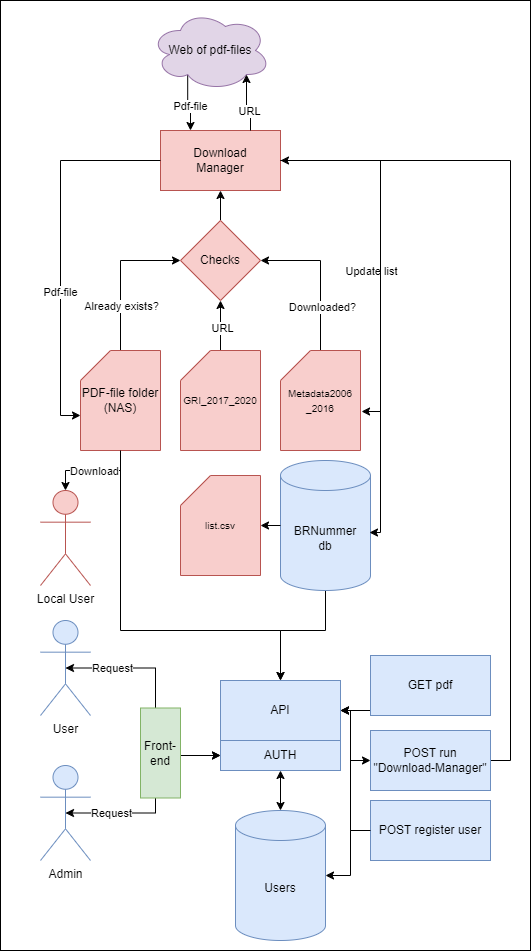

The diagram above was exported from draw.io. Its source (the exported page's mxGraphModel, read from the mxfile embedded in the PNG):
<mxGraphModel dx="1434" dy="738" grid="1" gridSize="10" guides="1" tooltips="1" connect="1" arrows="1" fold="1" page="1" pageScale="1" pageWidth="827" pageHeight="1169" math="0" shadow="0">
  <root>
    <mxCell id="0" />
    <mxCell id="1" parent="0" />
    <mxCell id="eEYf0YfA6NWy8jPU72UB-71" value="" style="rounded=0;whiteSpace=wrap;html=1;" vertex="1" parent="1">
      <mxGeometry width="530" height="950" as="geometry" />
    </mxCell>
    <mxCell id="eEYf0YfA6NWy8jPU72UB-1" value="Download&lt;br&gt;Manager" style="rounded=0;whiteSpace=wrap;html=1;fillColor=#f8cecc;strokeColor=#b85450;" vertex="1" parent="1">
      <mxGeometry x="160" y="130" width="120" height="60" as="geometry" />
    </mxCell>
    <mxCell id="eEYf0YfA6NWy8jPU72UB-13" style="edgeStyle=orthogonalEdgeStyle;rounded=0;orthogonalLoop=1;jettySize=auto;html=1;exitX=0.5;exitY=0;exitDx=0;exitDy=0;exitPerimeter=0;entryX=0;entryY=0.5;entryDx=0;entryDy=0;" edge="1" parent="1" source="eEYf0YfA6NWy8jPU72UB-2" target="eEYf0YfA6NWy8jPU72UB-6">
      <mxGeometry relative="1" as="geometry" />
    </mxCell>
    <mxCell id="eEYf0YfA6NWy8jPU72UB-14" value="Already exists?" style="edgeLabel;html=1;align=center;verticalAlign=middle;resizable=0;points=[];" vertex="1" connectable="0" parent="eEYf0YfA6NWy8jPU72UB-13">
      <mxGeometry x="-0.4" relative="1" as="geometry">
        <mxPoint as="offset" />
      </mxGeometry>
    </mxCell>
    <mxCell id="eEYf0YfA6NWy8jPU72UB-54" style="edgeStyle=orthogonalEdgeStyle;rounded=0;orthogonalLoop=1;jettySize=auto;html=1;exitX=0.5;exitY=1;exitDx=0;exitDy=0;exitPerimeter=0;" edge="1" parent="1" source="eEYf0YfA6NWy8jPU72UB-2" target="eEYf0YfA6NWy8jPU72UB-28">
      <mxGeometry relative="1" as="geometry">
        <Array as="points">
          <mxPoint x="120" y="630" />
          <mxPoint x="280" y="630" />
        </Array>
      </mxGeometry>
    </mxCell>
    <mxCell id="eEYf0YfA6NWy8jPU72UB-2" value="PDF-file folder&lt;div&gt;(NAS)&lt;/div&gt;" style="shape=card;whiteSpace=wrap;html=1;fillColor=#f8cecc;strokeColor=#b85450;" vertex="1" parent="1">
      <mxGeometry x="80" y="350" width="80" height="100" as="geometry" />
    </mxCell>
    <mxCell id="eEYf0YfA6NWy8jPU72UB-9" style="edgeStyle=orthogonalEdgeStyle;rounded=0;orthogonalLoop=1;jettySize=auto;html=1;exitX=0.5;exitY=0;exitDx=0;exitDy=0;exitPerimeter=0;entryX=0.5;entryY=1;entryDx=0;entryDy=0;" edge="1" parent="1" source="eEYf0YfA6NWy8jPU72UB-3" target="eEYf0YfA6NWy8jPU72UB-6">
      <mxGeometry relative="1" as="geometry" />
    </mxCell>
    <mxCell id="eEYf0YfA6NWy8jPU72UB-12" value="URL" style="edgeLabel;html=1;align=center;verticalAlign=middle;resizable=0;points=[];" vertex="1" connectable="0" parent="eEYf0YfA6NWy8jPU72UB-9">
      <mxGeometry x="-0.08" y="-1" relative="1" as="geometry">
        <mxPoint as="offset" />
      </mxGeometry>
    </mxCell>
    <mxCell id="eEYf0YfA6NWy8jPU72UB-3" value="&lt;font style=&quot;font-size: 10px;&quot;&gt;GRI_2017_2020&lt;/font&gt;" style="shape=card;whiteSpace=wrap;html=1;fillColor=#f8cecc;strokeColor=#b85450;" vertex="1" parent="1">
      <mxGeometry x="180" y="350" width="80" height="100" as="geometry" />
    </mxCell>
    <mxCell id="eEYf0YfA6NWy8jPU72UB-7" style="edgeStyle=orthogonalEdgeStyle;rounded=0;orthogonalLoop=1;jettySize=auto;html=1;exitX=0.5;exitY=0;exitDx=0;exitDy=0;exitPerimeter=0;entryX=1;entryY=0.5;entryDx=0;entryDy=0;" edge="1" parent="1" source="eEYf0YfA6NWy8jPU72UB-4" target="eEYf0YfA6NWy8jPU72UB-6">
      <mxGeometry relative="1" as="geometry" />
    </mxCell>
    <mxCell id="eEYf0YfA6NWy8jPU72UB-11" value="Downloaded?" style="edgeLabel;html=1;align=center;verticalAlign=middle;resizable=0;points=[];" vertex="1" connectable="0" parent="eEYf0YfA6NWy8jPU72UB-7">
      <mxGeometry x="-0.4133" y="-1" relative="1" as="geometry">
        <mxPoint as="offset" />
      </mxGeometry>
    </mxCell>
    <mxCell id="eEYf0YfA6NWy8jPU72UB-4" value="&lt;span style=&quot;font-size: 10px;&quot;&gt;Metadata2006&lt;/span&gt;&lt;div&gt;&lt;span style=&quot;font-size: 10px;&quot;&gt;_2016&lt;/span&gt;&lt;/div&gt;" style="shape=card;whiteSpace=wrap;html=1;fillColor=#f8cecc;strokeColor=#b85450;" vertex="1" parent="1">
      <mxGeometry x="280" y="350" width="80" height="100" as="geometry" />
    </mxCell>
    <mxCell id="eEYf0YfA6NWy8jPU72UB-18" style="edgeStyle=orthogonalEdgeStyle;rounded=0;orthogonalLoop=1;jettySize=auto;html=1;exitX=0.31;exitY=0.8;exitDx=0;exitDy=0;exitPerimeter=0;entryX=0.25;entryY=0;entryDx=0;entryDy=0;" edge="1" parent="1" source="eEYf0YfA6NWy8jPU72UB-5" target="eEYf0YfA6NWy8jPU72UB-1">
      <mxGeometry relative="1" as="geometry" />
    </mxCell>
    <mxCell id="eEYf0YfA6NWy8jPU72UB-20" value="Pdf-file" style="edgeLabel;html=1;align=center;verticalAlign=middle;resizable=0;points=[];" vertex="1" connectable="0" parent="eEYf0YfA6NWy8jPU72UB-18">
      <mxGeometry x="0.0544" y="2" relative="1" as="geometry">
        <mxPoint as="offset" />
      </mxGeometry>
    </mxCell>
    <mxCell id="eEYf0YfA6NWy8jPU72UB-5" value="Web of pdf-files" style="ellipse;shape=cloud;whiteSpace=wrap;html=1;fillColor=#e1d5e7;strokeColor=#9673a6;" vertex="1" parent="1">
      <mxGeometry x="150" y="10" width="120" height="80" as="geometry" />
    </mxCell>
    <mxCell id="eEYf0YfA6NWy8jPU72UB-15" style="edgeStyle=orthogonalEdgeStyle;rounded=0;orthogonalLoop=1;jettySize=auto;html=1;exitX=0.5;exitY=0;exitDx=0;exitDy=0;entryX=0.5;entryY=1;entryDx=0;entryDy=0;" edge="1" parent="1" source="eEYf0YfA6NWy8jPU72UB-6" target="eEYf0YfA6NWy8jPU72UB-1">
      <mxGeometry relative="1" as="geometry" />
    </mxCell>
    <mxCell id="eEYf0YfA6NWy8jPU72UB-6" value="Checks" style="rhombus;whiteSpace=wrap;html=1;fillColor=#f8cecc;strokeColor=#b85450;" vertex="1" parent="1">
      <mxGeometry x="180" y="220" width="80" height="80" as="geometry" />
    </mxCell>
    <mxCell id="eEYf0YfA6NWy8jPU72UB-17" style="edgeStyle=orthogonalEdgeStyle;rounded=0;orthogonalLoop=1;jettySize=auto;html=1;exitX=0.75;exitY=0;exitDx=0;exitDy=0;entryX=0.8;entryY=0.8;entryDx=0;entryDy=0;entryPerimeter=0;" edge="1" parent="1" source="eEYf0YfA6NWy8jPU72UB-1" target="eEYf0YfA6NWy8jPU72UB-5">
      <mxGeometry relative="1" as="geometry" />
    </mxCell>
    <mxCell id="eEYf0YfA6NWy8jPU72UB-19" value="URL" style="edgeLabel;html=1;align=center;verticalAlign=middle;resizable=0;points=[];" vertex="1" connectable="0" parent="eEYf0YfA6NWy8jPU72UB-17">
      <mxGeometry x="-0.2667" relative="1" as="geometry">
        <mxPoint as="offset" />
      </mxGeometry>
    </mxCell>
    <mxCell id="eEYf0YfA6NWy8jPU72UB-21" style="edgeStyle=orthogonalEdgeStyle;rounded=0;orthogonalLoop=1;jettySize=auto;html=1;exitX=0;exitY=0.5;exitDx=0;exitDy=0;entryX=0;entryY=0;entryDx=0;entryDy=65;entryPerimeter=0;" edge="1" parent="1" source="eEYf0YfA6NWy8jPU72UB-1" target="eEYf0YfA6NWy8jPU72UB-2">
      <mxGeometry relative="1" as="geometry" />
    </mxCell>
    <mxCell id="eEYf0YfA6NWy8jPU72UB-22" value="Pdf-file" style="edgeLabel;html=1;align=center;verticalAlign=middle;resizable=0;points=[];" vertex="1" connectable="0" parent="eEYf0YfA6NWy8jPU72UB-21">
      <mxGeometry x="0.232" y="-1" relative="1" as="geometry">
        <mxPoint as="offset" />
      </mxGeometry>
    </mxCell>
    <mxCell id="eEYf0YfA6NWy8jPU72UB-23" style="edgeStyle=orthogonalEdgeStyle;rounded=0;orthogonalLoop=1;jettySize=auto;html=1;exitX=1;exitY=0.5;exitDx=0;exitDy=0;entryX=1.013;entryY=0.61;entryDx=0;entryDy=0;entryPerimeter=0;" edge="1" parent="1" source="eEYf0YfA6NWy8jPU72UB-1" target="eEYf0YfA6NWy8jPU72UB-4">
      <mxGeometry relative="1" as="geometry" />
    </mxCell>
    <mxCell id="eEYf0YfA6NWy8jPU72UB-24" value="Update list" style="edgeLabel;html=1;align=center;verticalAlign=middle;resizable=0;points=[];" vertex="1" connectable="0" parent="eEYf0YfA6NWy8jPU72UB-23">
      <mxGeometry x="0.2055" y="4" relative="1" as="geometry">
        <mxPoint x="-14" y="-13" as="offset" />
      </mxGeometry>
    </mxCell>
    <mxCell id="eEYf0YfA6NWy8jPU72UB-52" style="edgeStyle=orthogonalEdgeStyle;rounded=0;orthogonalLoop=1;jettySize=auto;html=1;exitX=0.5;exitY=1;exitDx=0;exitDy=0;exitPerimeter=0;entryX=0.5;entryY=0;entryDx=0;entryDy=0;" edge="1" parent="1" source="eEYf0YfA6NWy8jPU72UB-25" target="eEYf0YfA6NWy8jPU72UB-28">
      <mxGeometry relative="1" as="geometry">
        <Array as="points">
          <mxPoint x="325" y="630" />
          <mxPoint x="280" y="630" />
        </Array>
      </mxGeometry>
    </mxCell>
    <mxCell id="eEYf0YfA6NWy8jPU72UB-25" value="BRNummer&lt;div&gt;db&lt;/div&gt;" style="shape=cylinder3;whiteSpace=wrap;html=1;boundedLbl=1;backgroundOutline=1;size=15;fillColor=#dae8fc;strokeColor=#6c8ebf;" vertex="1" parent="1">
      <mxGeometry x="280" y="460" width="90" height="130" as="geometry" />
    </mxCell>
    <mxCell id="eEYf0YfA6NWy8jPU72UB-26" style="edgeStyle=orthogonalEdgeStyle;rounded=0;orthogonalLoop=1;jettySize=auto;html=1;exitX=1;exitY=0.5;exitDx=0;exitDy=0;entryX=0.989;entryY=0.554;entryDx=0;entryDy=0;entryPerimeter=0;" edge="1" parent="1" source="eEYf0YfA6NWy8jPU72UB-1" target="eEYf0YfA6NWy8jPU72UB-25">
      <mxGeometry relative="1" as="geometry">
        <Array as="points">
          <mxPoint x="380" y="160" />
          <mxPoint x="380" y="532" />
        </Array>
      </mxGeometry>
    </mxCell>
    <mxCell id="eEYf0YfA6NWy8jPU72UB-27" value="Users" style="shape=cylinder3;whiteSpace=wrap;html=1;boundedLbl=1;backgroundOutline=1;size=15;fillColor=#dae8fc;strokeColor=#6c8ebf;" vertex="1" parent="1">
      <mxGeometry x="235" y="810" width="90" height="130" as="geometry" />
    </mxCell>
    <mxCell id="eEYf0YfA6NWy8jPU72UB-28" value="API" style="rounded=0;whiteSpace=wrap;html=1;fillColor=#dae8fc;strokeColor=#6c8ebf;" vertex="1" parent="1">
      <mxGeometry x="220" y="680" width="120" height="60" as="geometry" />
    </mxCell>
    <mxCell id="eEYf0YfA6NWy8jPU72UB-50" style="edgeStyle=orthogonalEdgeStyle;rounded=0;orthogonalLoop=1;jettySize=auto;html=1;exitX=0.5;exitY=0.5;exitDx=0;exitDy=0;exitPerimeter=0;entryX=0;entryY=0.5;entryDx=0;entryDy=0;startArrow=classic;startFill=1;" edge="1" parent="1" source="eEYf0YfA6NWy8jPU72UB-29" target="eEYf0YfA6NWy8jPU72UB-36">
      <mxGeometry relative="1" as="geometry" />
    </mxCell>
    <mxCell id="eEYf0YfA6NWy8jPU72UB-56" value="Request" style="edgeLabel;html=1;align=center;verticalAlign=middle;resizable=0;points=[];" vertex="1" connectable="0" parent="eEYf0YfA6NWy8jPU72UB-50">
      <mxGeometry x="-0.6206" y="-3" relative="1" as="geometry">
        <mxPoint y="-3" as="offset" />
      </mxGeometry>
    </mxCell>
    <mxCell id="eEYf0YfA6NWy8jPU72UB-29" value="User" style="shape=umlActor;verticalLabelPosition=bottom;verticalAlign=top;html=1;outlineConnect=0;fillColor=#dae8fc;strokeColor=#6c8ebf;" vertex="1" parent="1">
      <mxGeometry x="40" y="620" width="50" height="95" as="geometry" />
    </mxCell>
    <mxCell id="eEYf0YfA6NWy8jPU72UB-51" style="edgeStyle=orthogonalEdgeStyle;rounded=0;orthogonalLoop=1;jettySize=auto;html=1;exitX=0.5;exitY=0.5;exitDx=0;exitDy=0;exitPerimeter=0;entryX=0;entryY=0.5;entryDx=0;entryDy=0;startArrow=classic;startFill=1;" edge="1" parent="1" source="eEYf0YfA6NWy8jPU72UB-33" target="eEYf0YfA6NWy8jPU72UB-36">
      <mxGeometry relative="1" as="geometry" />
    </mxCell>
    <mxCell id="eEYf0YfA6NWy8jPU72UB-55" value="Request" style="edgeLabel;html=1;align=center;verticalAlign=middle;resizable=0;points=[];" vertex="1" connectable="0" parent="eEYf0YfA6NWy8jPU72UB-51">
      <mxGeometry x="-0.5859" y="-2" relative="1" as="geometry">
        <mxPoint x="1" y="-2" as="offset" />
      </mxGeometry>
    </mxCell>
    <mxCell id="eEYf0YfA6NWy8jPU72UB-33" value="Admin" style="shape=umlActor;verticalLabelPosition=bottom;verticalAlign=top;html=1;outlineConnect=0;fillColor=#dae8fc;strokeColor=#6c8ebf;" vertex="1" parent="1">
      <mxGeometry x="40" y="765" width="50" height="95" as="geometry" />
    </mxCell>
    <mxCell id="eEYf0YfA6NWy8jPU72UB-57" style="edgeStyle=orthogonalEdgeStyle;rounded=0;orthogonalLoop=1;jettySize=auto;html=1;exitX=0;exitY=0.5;exitDx=0;exitDy=0;entryX=1;entryY=0.5;entryDx=0;entryDy=0;" edge="1" parent="1" source="eEYf0YfA6NWy8jPU72UB-34" target="eEYf0YfA6NWy8jPU72UB-28">
      <mxGeometry relative="1" as="geometry">
        <Array as="points">
          <mxPoint x="370" y="710" />
        </Array>
      </mxGeometry>
    </mxCell>
    <mxCell id="eEYf0YfA6NWy8jPU72UB-34" value="GET pdf" style="rounded=0;whiteSpace=wrap;html=1;fillColor=#dae8fc;strokeColor=#6c8ebf;" vertex="1" parent="1">
      <mxGeometry x="370" y="655" width="120" height="60" as="geometry" />
    </mxCell>
    <mxCell id="eEYf0YfA6NWy8jPU72UB-58" style="edgeStyle=orthogonalEdgeStyle;rounded=0;orthogonalLoop=1;jettySize=auto;html=1;exitX=0;exitY=0.5;exitDx=0;exitDy=0;entryX=1;entryY=0.5;entryDx=0;entryDy=0;startArrow=classic;startFill=1;" edge="1" parent="1" source="eEYf0YfA6NWy8jPU72UB-35" target="eEYf0YfA6NWy8jPU72UB-28">
      <mxGeometry relative="1" as="geometry" />
    </mxCell>
    <mxCell id="eEYf0YfA6NWy8jPU72UB-59" style="edgeStyle=orthogonalEdgeStyle;rounded=0;orthogonalLoop=1;jettySize=auto;html=1;exitX=1;exitY=0.5;exitDx=0;exitDy=0;entryX=1;entryY=0.5;entryDx=0;entryDy=0;" edge="1" parent="1" source="eEYf0YfA6NWy8jPU72UB-35" target="eEYf0YfA6NWy8jPU72UB-1">
      <mxGeometry relative="1" as="geometry" />
    </mxCell>
    <mxCell id="eEYf0YfA6NWy8jPU72UB-35" value="POST run &quot;Download-Manager&quot;" style="rounded=0;whiteSpace=wrap;html=1;fillColor=#dae8fc;strokeColor=#6c8ebf;" vertex="1" parent="1">
      <mxGeometry x="370" y="730" width="120" height="60" as="geometry" />
    </mxCell>
    <mxCell id="eEYf0YfA6NWy8jPU72UB-36" value="AUTH" style="rounded=0;whiteSpace=wrap;html=1;fillColor=#dae8fc;strokeColor=#6c8ebf;" vertex="1" parent="1">
      <mxGeometry x="220" y="740" width="120" height="30" as="geometry" />
    </mxCell>
    <mxCell id="eEYf0YfA6NWy8jPU72UB-37" value="Local User" style="shape=umlActor;verticalLabelPosition=bottom;verticalAlign=top;html=1;outlineConnect=0;fillColor=#f8cecc;strokeColor=#b85450;" vertex="1" parent="1">
      <mxGeometry x="40" y="490" width="50" height="95" as="geometry" />
    </mxCell>
    <mxCell id="eEYf0YfA6NWy8jPU72UB-40" style="edgeStyle=orthogonalEdgeStyle;rounded=0;orthogonalLoop=1;jettySize=auto;html=1;exitX=0.5;exitY=1;exitDx=0;exitDy=0;exitPerimeter=0;entryX=0.5;entryY=0;entryDx=0;entryDy=0;entryPerimeter=0;" edge="1" parent="1" source="eEYf0YfA6NWy8jPU72UB-2" target="eEYf0YfA6NWy8jPU72UB-37">
      <mxGeometry relative="1" as="geometry" />
    </mxCell>
    <mxCell id="eEYf0YfA6NWy8jPU72UB-41" value="Download" style="edgeLabel;html=1;align=center;verticalAlign=middle;resizable=0;points=[];" vertex="1" connectable="0" parent="eEYf0YfA6NWy8jPU72UB-40">
      <mxGeometry x="-0.0105" relative="1" as="geometry">
        <mxPoint as="offset" />
      </mxGeometry>
    </mxCell>
    <mxCell id="eEYf0YfA6NWy8jPU72UB-60" style="edgeStyle=orthogonalEdgeStyle;rounded=0;orthogonalLoop=1;jettySize=auto;html=1;exitX=0.5;exitY=1;exitDx=0;exitDy=0;entryX=0.5;entryY=0;entryDx=0;entryDy=0;entryPerimeter=0;startArrow=classic;startFill=1;" edge="1" parent="1" source="eEYf0YfA6NWy8jPU72UB-36" target="eEYf0YfA6NWy8jPU72UB-27">
      <mxGeometry relative="1" as="geometry" />
    </mxCell>
    <mxCell id="eEYf0YfA6NWy8jPU72UB-62" style="edgeStyle=orthogonalEdgeStyle;rounded=0;orthogonalLoop=1;jettySize=auto;html=1;exitX=0;exitY=0.5;exitDx=0;exitDy=0;entryX=1;entryY=0.5;entryDx=0;entryDy=0;" edge="1" parent="1" source="eEYf0YfA6NWy8jPU72UB-61" target="eEYf0YfA6NWy8jPU72UB-28">
      <mxGeometry relative="1" as="geometry">
        <Array as="points">
          <mxPoint x="350" y="830" />
          <mxPoint x="350" y="710" />
        </Array>
      </mxGeometry>
    </mxCell>
    <mxCell id="eEYf0YfA6NWy8jPU72UB-61" value="POST register user" style="rounded=0;whiteSpace=wrap;html=1;fillColor=#dae8fc;strokeColor=#6c8ebf;" vertex="1" parent="1">
      <mxGeometry x="370" y="800" width="120" height="60" as="geometry" />
    </mxCell>
    <mxCell id="eEYf0YfA6NWy8jPU72UB-63" value="&lt;font style=&quot;font-size: 10px;&quot;&gt;list.csv&lt;/font&gt;" style="shape=card;whiteSpace=wrap;html=1;fillColor=#f8cecc;strokeColor=#b85450;" vertex="1" parent="1">
      <mxGeometry x="180" y="475" width="80" height="100" as="geometry" />
    </mxCell>
    <mxCell id="eEYf0YfA6NWy8jPU72UB-64" style="edgeStyle=orthogonalEdgeStyle;rounded=0;orthogonalLoop=1;jettySize=auto;html=1;exitX=0;exitY=0.5;exitDx=0;exitDy=0;exitPerimeter=0;entryX=1;entryY=0.5;entryDx=0;entryDy=0;entryPerimeter=0;" edge="1" parent="1" source="eEYf0YfA6NWy8jPU72UB-25" target="eEYf0YfA6NWy8jPU72UB-63">
      <mxGeometry relative="1" as="geometry" />
    </mxCell>
    <mxCell id="eEYf0YfA6NWy8jPU72UB-65" style="edgeStyle=orthogonalEdgeStyle;rounded=0;orthogonalLoop=1;jettySize=auto;html=1;exitX=0;exitY=0.5;exitDx=0;exitDy=0;entryX=1;entryY=0.5;entryDx=0;entryDy=0;entryPerimeter=0;" edge="1" parent="1" source="eEYf0YfA6NWy8jPU72UB-61" target="eEYf0YfA6NWy8jPU72UB-27">
      <mxGeometry relative="1" as="geometry">
        <Array as="points">
          <mxPoint x="350" y="830" />
          <mxPoint x="350" y="875" />
        </Array>
      </mxGeometry>
    </mxCell>
    <mxCell id="eEYf0YfA6NWy8jPU72UB-66" value="Front-end" style="rounded=0;whiteSpace=wrap;html=1;fillColor=#d5e8d4;strokeColor=#82b366;" vertex="1" parent="1">
      <mxGeometry x="140" y="707.5" width="40" height="90" as="geometry" />
    </mxCell>
  </root>
</mxGraphModel>